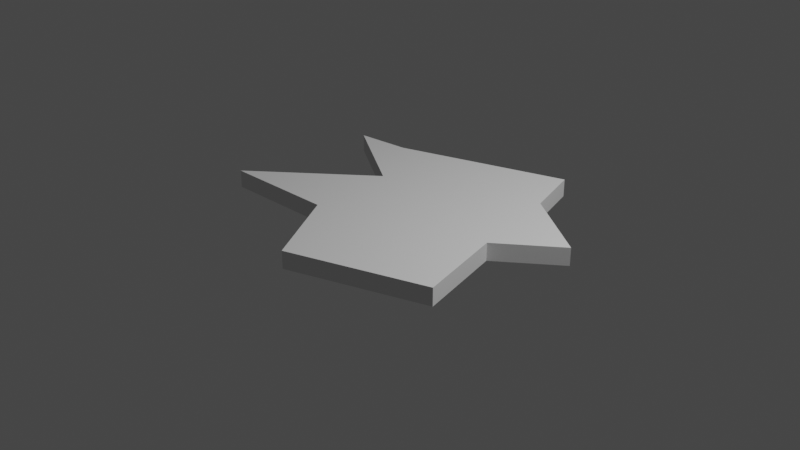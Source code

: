 # Source: shard.blend  (saved by Blender 2.82.7; exported with 4.5.12 LTS)
import bpy
from mathutils import Matrix  # noqa: F401  (used for matrix-valued properties, if any)

bpy.ops.wm.read_factory_settings(use_empty=True)
scene = bpy.context.scene
scene.name = 'Scene'

# ---- collections
col_collection = bpy.data.collections.new('Collection'); scene.collection.children.link(col_collection)

# ---- world
world_world = bpy.data.worlds.new('World'); scene.world = world_world
world_world.use_nodes = True; world_world.node_tree.nodes.clear()
_N = world_world.node_tree.nodes; _L = world_world.node_tree.links
n0 = _N.new('ShaderNodeOutputWorld'); n0.name = 'World Output'; n0.location = (300, 300)
n1 = _N.new('ShaderNodeBackground'); n1.name = 'Background'; n1.location = (10, 300)
n1.inputs[0].default_value = (0.05088, 0.05088, 0.05088, 1.0)
_L.new(n1.outputs[0], n0.inputs[0])
n0.is_active_output = True
world_world.color = (0.05088, 0.05088, 0.05088)
world_world.use_sun_shadow = False
world_world.sun_shadow_jitter_overblur = 0.0

# ---- cameras
cam_camera = bpy.data.cameras.new('Camera')
cam_camera.clip_end = 100.0
cam_camera.ortho_scale = 7.314

# ---- lights
light_light = bpy.data.lights.new('Light', 'POINT')
light_light.transmission_factor = 0.0
light_light.energy = 1000.0
light_light.shadow_soft_size = 0.1
light_light.shadow_maximum_resolution = 0.006
light_light.use_absolute_resolution = True

# ---- meshes
me_plane = bpy.data.meshes.new('Plane')
me_plane.from_pydata([(1.216, -0.01957, 0.0), (1.819, 0.4713, 0.0), (-1.0, 1.0, 0.0), (1.0, 1.0, 0.0), (1.47, -0.9823, 0.0), (0.02781, -1.511, 0.0), (-0.5047, -0.645, 0.0), (-1.727, -0.698, 0.0), (-0.5767, 0.3102, 0.0), (-1.581, 0.928, 0.0), (1.216, -0.01957, 0.191), (1.819, 0.4713, 0.191), (-1.0, 1.0, 0.191), (1.0, 1.0, 0.191), (1.47, -0.9823, 0.191), (0.02781, -1.511, 0.191), (-0.5047, -0.645, 0.191), (-1.727, -0.698, 0.191), (-0.5767, 0.3102, 0.191), (-1.581, 0.928, 0.191), (0.7959, 1.634, 0.1907), (0.7959, 1.634, -0.0003189)], [], [(4, 5, 6, 7, 8, 9, 2, 21, 3, 1, 0), (14, 10, 11, 13, 20, 12, 19, 18, 17, 16, 15), (4, 14, 15, 5), (1, 11, 10, 0), (8, 18, 19, 9), (5, 15, 16, 6), (3, 13, 11, 1), (9, 19, 12, 2), (6, 16, 17, 7), (2, 12, 20, 21), (0, 10, 14, 4), (7, 17, 18, 8), (3, 21, 20, 13)])
_uv = me_plane.uv_layers.new(name='UVMap')
_uv.uv.foreach_set('vector', [0.0, 0.0, 0.0, 0.0, 0.0, 0.0, 0.0, 0.0, 0.0, 0.0, 0.0, 0.0, 0.0, 0.0, 0.0, 0.0, 0.0, 0.0, 0.0, 0.0, 0.0, 0.0, 0.0, 0.0, 0.0, 0.0, 0.0, 0.0, 0.0, 0.0, 0.0, 0.0, 0.0, 0.0, 0.0, 0.0, 0.0, 0.0, 0.0, 0.0, 0.0, 0.0, 0.0, 0.0, 0.0, 0.0, 0.0, 0.0, 0.0, 0.0, 0.0, 0.0, 0.0, 0.0, 0.0, 0.0, 0.0, 0.0, 0.0, 0.0, 0.0, 0.0, 0.0, 0.0, 0.0, 0.0, 0.0, 0.0, 0.0, 0.0, 0.0, 0.0, 0.0, 0.0, 0.0, 0.0, 0.0, 0.0, 0.0, 0.0, 0.0, 0.0, 0.0, 0.0, 0.0, 0.0, 0.0, 0.0, 0.0, 0.0, 0.0, 0.0, 0.0, 0.0, 0.0, 0.0, 0.0, 0.0, 0.0, 0.0, 0.0, 0.0, 0.0, 0.0, 0.0, 0.0, 0.0, 0.0, 0.0, 0.0, 0.0, 0.0, 0.0, 0.0, 0.0, 0.0, 0.0, 0.0, 0.0, 0.0, 0.0, 0.0, 0.0, 0.0, 0.0, 0.0, 0.0, 0.0, 0.0, 0.0, 0.0, 0.0])
me_plane.use_remesh_fix_poles = True
me_plane.use_remesh_preserve_attributes = False
me_plane.use_mirror_vertex_groups = False
me_plane.update()

# ---- objects
ob_light = bpy.data.objects.new('Light', light_light)
ob_camera = bpy.data.objects.new('Camera', cam_camera)
ob_plane = bpy.data.objects.new('Plane', me_plane)

# ---- transforms, parenting, visibility, modifiers, constraints
ob_light.location = (4.076, 1.005, 5.904)
ob_light.rotation_euler = (0.6503, 0.05522, 1.866)
ob_light.lock_rotations_4d = False
ob_light.empty_display_type = 'ARROWS'
ob_light.color = (0.0, 0.0, 0.0, 0.0)
ob_light.lineart.crease_threshold = 0.0
ob_camera.location = (7.359, -6.926, 4.958)
ob_camera.rotation_euler = (1.109, 0.0, 0.8149)
ob_camera.lock_rotations_4d = False
ob_camera.empty_display_type = 'ARROWS'
ob_camera.color = (0.0, 0.0, 0.0, 0.0)
ob_camera.display_type = 'WIRE'
ob_camera.lineart.crease_threshold = 0.0
ob_plane.location = (0.0, 0.0, 0.0)
ob_plane.lineart.crease_threshold = 0.0

# ---- collection membership
col_collection.objects.link(ob_light)
col_collection.objects.link(ob_camera)
col_collection.objects.link(ob_plane)

# ---- scene / render settings (as saved in the file)
scene.camera = ob_camera
scene.frame_start = 0; scene.frame_end = 70; scene.frame_set(0)
scene.render.engine = 'BLENDER_EEVEE_NEXT'
scene.cycles.use_denoising = False
scene.cycles.samples = 128
scene.cycles.sampling_pattern = 'TABULATED_SOBOL'
scene.cycles.use_adaptive_sampling = False
scene.cycles.use_light_tree = False
scene.view_settings.view_transform = 'Filmic'
bpy.context.view_layer.update()
